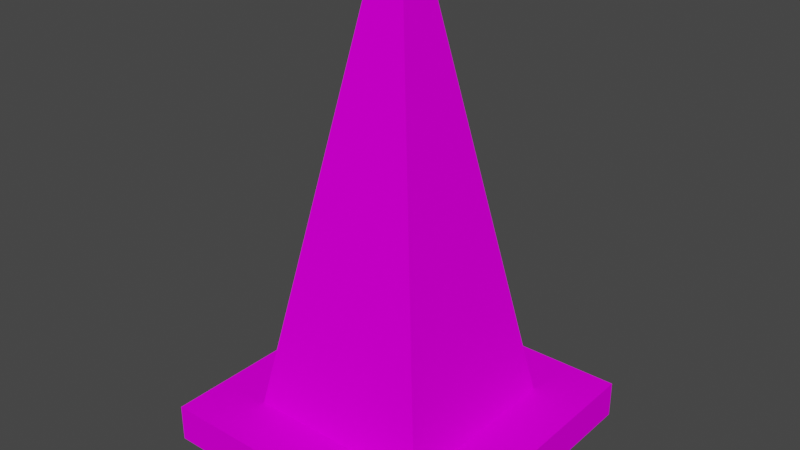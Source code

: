 # Source: Cone.blend  (saved by Blender 2.93.20; exported with 4.5.12 LTS)
import bpy
from mathutils import Matrix  # noqa: F401  (used for matrix-valued properties, if any)

bpy.ops.wm.read_factory_settings(use_empty=True)
scene = bpy.context.scene
scene.name = 'Scene'

# ---- collections
col_collection = bpy.data.collections.new('Collection'); scene.collection.children.link(col_collection)

# ---- images (referenced by path relative to the original .blend; pixels are not part of the script)
import os
ASSET_DIR = os.environ.get("B2B_ASSET_DIR", "")  # directory of the original .blend (textures are referenced by path, not embedded)
HERE = os.path.dirname(os.path.abspath(__file__))  # packed textures are extracted next to this script under _unpacked/

def load_image(name, relpath, width, height, colorspace="sRGB"):
    """Load a texture the original file referenced (path relative to the .blend, or extracted next to this script)."""
    p = next((c for c in (os.path.join(HERE, relpath), os.path.join(ASSET_DIR, relpath)) if relpath and os.path.exists(c)), "")
    if p:
        img = bpy.data.images.load(p, check_existing=True)
        img.name = name
    else:  # same state as the original file: an image datablock whose file is absent (Cycles renders it pink)
        img = bpy.data.images.new(name, width, height)
        img.source = "FILE"
        img.filepath = "//" + (relpath or name)
    img.colorspace_settings.name = colorspace
    return img
img_cone_png = load_image('Cone.png', 'Cone.png', 1024, 1024, 'sRGB')

# ---- materials (node trees are filled in below, after node groups)
mat_cone = bpy.data.materials.new('Cone')
mat_cone.use_transparent_shadow = False

# ---- material node trees
mat_cone.use_nodes = True; mat_cone.node_tree.nodes.clear()
_N = mat_cone.node_tree.nodes; _L = mat_cone.node_tree.links
n0 = _N.new('ShaderNodeBsdfPrincipled'); n0.name = 'Principled BSDF'; n0.location = (10, 300)
n0.distribution = 'GGX'
n0.subsurface_method = 'BURLEY'
n0.inputs[2].default_value = 1.0
n0.inputs[3].default_value = 1.45
n0.inputs[13].default_value = 0.0
n0.inputs[27].default_value = (0.0, 0.0, 0.0, 1.0)
n0.inputs[28].default_value = 1.0
n1 = _N.new('ShaderNodeOutputMaterial'); n1.name = 'Material Output'; n1.location = (300, 300)
n2 = _N.new('ShaderNodeTexImage'); n2.name = 'Image Texture'; n2.location = (-322, 222)
n2.image = img_cone_png
n2.interpolation = 'Closest'
_L.new(n0.outputs[0], n1.inputs[0])
_L.new(n2.outputs[0], n0.inputs[0])
n1.is_active_output = True

# ---- world
world_world = bpy.data.worlds.new('World'); scene.world = world_world
world_world.use_nodes = True; world_world.node_tree.nodes.clear()
_N = world_world.node_tree.nodes; _L = world_world.node_tree.links
n0 = _N.new('ShaderNodeOutputWorld'); n0.name = 'World Output'; n0.location = (300, 300)
n1 = _N.new('ShaderNodeBackground'); n1.name = 'Background'; n1.location = (10, 300)
n1.inputs[0].default_value = (0.05088, 0.05088, 0.05088, 1.0)
_L.new(n1.outputs[0], n0.inputs[0])
n0.is_active_output = True
world_world.color = (0.05088, 0.05088, 0.05088)
world_world.use_sun_shadow = False
world_world.sun_shadow_jitter_overblur = 0.0

# ---- meshes
me_cube_002 = bpy.data.meshes.new('Cube.002')
me_cube_002.from_pydata([(-0.8, -0.8, 0.0), (-0.8, -0.8, 0.2), (-0.8, 0.8, 0.0), (-0.8, 0.8, 0.2), (0.8, -0.8, 0.0), (0.8, -0.8, 0.2), (0.8, 0.8, 0.0), (0.8, 0.8, 0.2), (-0.5, -0.5, 0.2), (-0.5, 0.5, 0.2), (0.5, -0.5, 0.2), (0.5, 0.5, 0.2), (-0.1, -0.1, 2.4), (-0.1, 0.1, 2.4), (0.1, -0.1, 2.4), (0.1, 0.1, 2.4)], [], [(0, 1, 3, 2), (2, 3, 7, 6), (6, 7, 5, 4), (4, 5, 1, 0), (2, 6, 4, 0), (8, 12, 13, 9), (9, 13, 15, 11), (11, 15, 14, 10), (10, 14, 12, 8), (5, 10, 8, 1), (13, 12, 14, 15), (7, 11, 10, 5), (3, 9, 11, 7), (1, 8, 9, 3)])
_uv = me_cube_002.uv_layers.new(name='UVMap')
_uv.uv.foreach_set('vector', [0.5004, 0.02238, 0.5004, 0.08215, 0.02229, 0.08215, 0.02229, 0.02238, 0.5004, 0.02238, 0.5004, 0.08215, 0.02229, 0.08215, 0.02229, 0.02238, 0.5004, 0.02238, 0.5004, 0.08215, 0.02229, 0.08215, 0.02229, 0.02238, 0.5004, 0.02238, 0.5004, 0.08215, 0.02229, 0.08215, 0.02229, 0.02238, 0.5004, 0.02238, 0.9785, 0.02238, 0.9785, 0.5005, 0.5004, 0.5005, 0.4052, 0.08545, 0.2857, 0.7293, 0.2259, 0.7293, 0.1064, 0.08545, 0.4052, 0.08545, 0.2857, 0.7293, 0.2259, 0.7293, 0.1064, 0.08545, 0.4052, 0.08545, 0.2857, 0.7293, 0.2259, 0.7293, 0.1064, 0.08545, 0.4052, 0.08545, 0.2857, 0.7293, 0.2259, 0.7293, 0.1064, 0.08545, 0.9785, 0.5005, 0.8889, 0.5901, 0.5901, 0.5901, 0.5004, 0.5005, 0.6797, 0.7993, 0.6797, 0.6798, 0.7992, 0.6798, 0.7992, 0.7993, 0.9785, 0.9786, 0.8889, 0.889, 0.8889, 0.5901, 0.9785, 0.5005, 0.5004, 0.9786, 0.5901, 0.889, 0.8889, 0.889, 0.9785, 0.9786, 0.5004, 0.5005, 0.5901, 0.5901, 0.5901, 0.889, 0.5004, 0.9786])
me_cube_002.materials.append(mat_cone)
me_cube_002.use_remesh_fix_poles = True
me_cube_002.use_remesh_preserve_attributes = False
me_cube_002.use_mirror_vertex_groups = False
me_cube_002.update()

# ---- objects
ob_cone = bpy.data.objects.new('Cone', me_cube_002)

# ---- transforms, parenting, visibility, modifiers, constraints
ob_cone.location = (0.0, 0.0, 0.0)
ob_cone.lineart.crease_threshold = 0.0

# ---- collection membership
col_collection.objects.link(ob_cone)

# ---- scene / render settings (as saved in the file)
scene.frame_start = 1; scene.frame_end = 250; scene.frame_set(1)
scene.render.engine = 'BLENDER_EEVEE_NEXT'
scene.cycles.use_denoising = False
scene.cycles.samples = 128
scene.cycles.sampling_pattern = 'TABULATED_SOBOL'
scene.cycles.use_adaptive_sampling = False
scene.cycles.use_light_tree = False
scene.view_settings.view_transform = 'Filmic'
bpy.context.view_layer.update()

# ---- added for rendering (the .blend has no active camera and no usable light): camera, sun
cam_auto = bpy.data.cameras.new('AutoCamera')
cam_auto.lens = 50.0
cam_auto.sensor_width = 36.0
cam_auto.clip_end = 1000.0
ob_auto_camera = bpy.data.objects.new('AutoCamera', cam_auto)
scene.collection.objects.link(ob_auto_camera)
ob_auto_camera.location = (3.05184, -3.66221, 3.64147)
ob_auto_camera.rotation_euler = (1.09748, -7.21219e-08, 0.694738)
scene.camera = ob_auto_camera
light_auto_sun = bpy.data.lights.new('AutoSun', 'SUN')
light_auto_sun.energy = 3.0
light_auto_sun.angle = 0.0523599
ob_auto_sun = bpy.data.objects.new('AutoSun', light_auto_sun)
scene.collection.objects.link(ob_auto_sun)
ob_auto_sun.rotation_euler = (0.872665, 0.174533, 0.523599)
bpy.context.view_layer.update()

